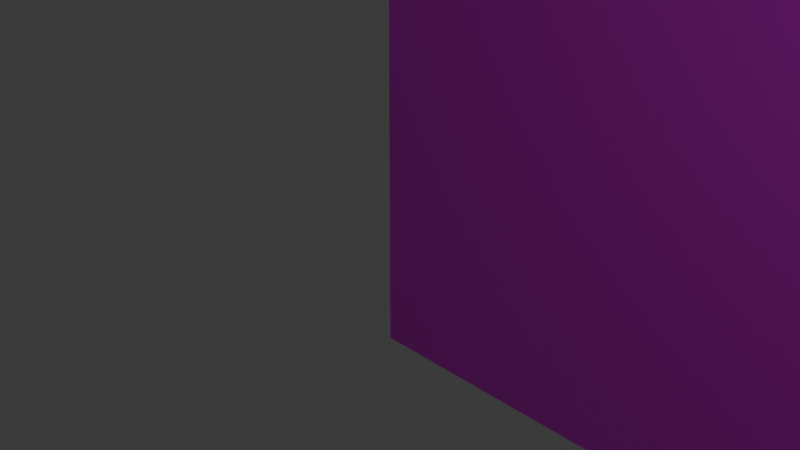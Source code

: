 # Source: FondoParaCartas.blend  (saved by Blender 4.2.66; exported with 4.5.12 LTS)
import bpy
from mathutils import Matrix  # noqa: F401  (used for matrix-valued properties, if any)

bpy.ops.wm.read_factory_settings(use_empty=True)
scene = bpy.context.scene
scene.name = 'Scene'

# ---- collections
col_collection = bpy.data.collections.new('Collection'); scene.collection.children.link(col_collection)

# ---- images (referenced by path relative to the original .blend; pixels are not part of the script)
import os
ASSET_DIR = os.environ.get("B2B_ASSET_DIR", "")  # directory of the original .blend (textures are referenced by path, not embedded)
HERE = os.path.dirname(os.path.abspath(__file__))  # packed textures are extracted next to this script under _unpacked/

def load_image(name, relpath, width, height, colorspace="sRGB"):
    """Load a texture the original file referenced (path relative to the .blend, or extracted next to this script)."""
    p = next((c for c in (os.path.join(HERE, relpath), os.path.join(ASSET_DIR, relpath)) if relpath and os.path.exists(c)), "")
    if p:
        img = bpy.data.images.load(p, check_existing=True)
        img.name = name
    else:  # same state as the original file: an image datablock whose file is absent (Cycles renders it pink)
        img = bpy.data.images.new(name, width, height)
        img.source = "FILE"
        img.filepath = "//" + (relpath or name)
    img.colorspace_settings.name = colorspace
    return img
img_patron_mosaico_iridescente_abstracto_piezas_vidrio_rosa_pastel = load_image('patron-mosaico-iridescente-abstracto-piezas-vidrio-rosa-pastel-', 'patron-mosaico-iridescente-abstracto-piezas-vidrio-rosa-pastel-azul-purpura_1352884-435.jpg', 1024, 1024, 'sRGB')

# ---- materials (node trees are filled in below, after node groups)
mat_material_001 = bpy.data.materials.new('Material.001')

# ---- material node trees
mat_material_001.use_nodes = True; mat_material_001.node_tree.nodes.clear()
_N = mat_material_001.node_tree.nodes; _L = mat_material_001.node_tree.links
n0 = _N.new('ShaderNodeBsdfPrincipled'); n0.name = 'Principled BSDF'; n0.location = (10, 300)
n1 = _N.new('ShaderNodeOutputMaterial'); n1.name = 'Material Output'; n1.location = (300, 300)
n2 = _N.new('ShaderNodeTexImage'); n2.name = 'Image Texture'; n2.location = (-325, 174)
n2.image = img_patron_mosaico_iridescente_abstracto_piezas_vidrio_rosa_pastel
_L.new(n0.outputs[0], n1.inputs[0])
_L.new(n2.outputs[0], n0.inputs[0])
n1.is_active_output = True

# ---- world
world_world = bpy.data.worlds.new('World'); scene.world = world_world
world_world.use_nodes = True; world_world.node_tree.nodes.clear()
_N = world_world.node_tree.nodes; _L = world_world.node_tree.links
n0 = _N.new('ShaderNodeOutputWorld'); n0.name = 'World Output'; n0.location = (300, 300)
n1 = _N.new('ShaderNodeBackground'); n1.name = 'Background'; n1.location = (10, 300)
n1.inputs[0].default_value = (0.05088, 0.05088, 0.05088, 1.0)
_L.new(n1.outputs[0], n0.inputs[0])
n0.is_active_output = True
world_world.color = (0.05088, 0.05088, 0.05088)
world_world.sun_shadow_jitter_overblur = 0.0

# ---- cameras
cam_camera = bpy.data.cameras.new('Camera')
cam_camera.clip_end = 100.0
cam_camera.ortho_scale = 7.314

# ---- lights
light_light = bpy.data.lights.new('Light', 'POINT')
light_light.energy = 1000.0
light_light.shadow_soft_size = 0.1

# ---- meshes
me_plane = bpy.data.meshes.new('Plane')
me_plane.from_pydata([(-1.0, -1.0, 0.0), (1.0, -1.0, 0.0), (-1.0, 1.0, 0.0), (1.0, 1.0, 0.0)], [], [(0, 1, 3, 2)])
_uv = me_plane.uv_layers.new(name='UVMap')
_uv.uv.foreach_set('vector', [0.0, 0.0, 1.0, 0.0, 1.0, 1.0, 0.0, 1.0])
me_plane.materials.append(mat_material_001)
me_plane.update()

# ---- objects
ob_light = bpy.data.objects.new('Light', light_light)
ob_camera = bpy.data.objects.new('Camera', cam_camera)
ob_plane = bpy.data.objects.new('Plane', me_plane)

# ---- transforms, parenting, visibility, modifiers, constraints
ob_light.location = (4.076, 1.005, 5.904)
ob_light.rotation_euler = (0.6503, 0.05522, 1.866)
ob_light.lock_rotations_4d = False
ob_light.empty_display_type = 'ARROWS'
ob_light.color = (0.0, 0.0, 0.0, 0.0)
ob_light.lineart.crease_threshold = 0.0
ob_camera.location = (7.359, -6.926, 4.958)
ob_camera.rotation_euler = (1.109, 0.0, 0.8149)
ob_camera.lock_rotations_4d = False
ob_camera.empty_display_type = 'ARROWS'
ob_camera.color = (0.0, 0.0, 0.0, 0.0)
ob_camera.display_type = 'WIRE'
ob_camera.lineart.crease_threshold = 0.0
ob_plane.location = (-1.003, 15.37, 0.0)
ob_plane.rotation_euler = (1.571, 1.571, 0.0)
ob_plane.scale = (-15.78, -15.78, -15.78)

# ---- collection membership
col_collection.objects.link(ob_light)
col_collection.objects.link(ob_camera)
col_collection.objects.link(ob_plane)

# ---- scene / render settings (as saved in the file)
scene.camera = ob_camera
scene.frame_start = 1; scene.frame_end = 250; scene.frame_set(1)
scene.render.engine = 'BLENDER_EEVEE_NEXT'
bpy.context.view_layer.update()
